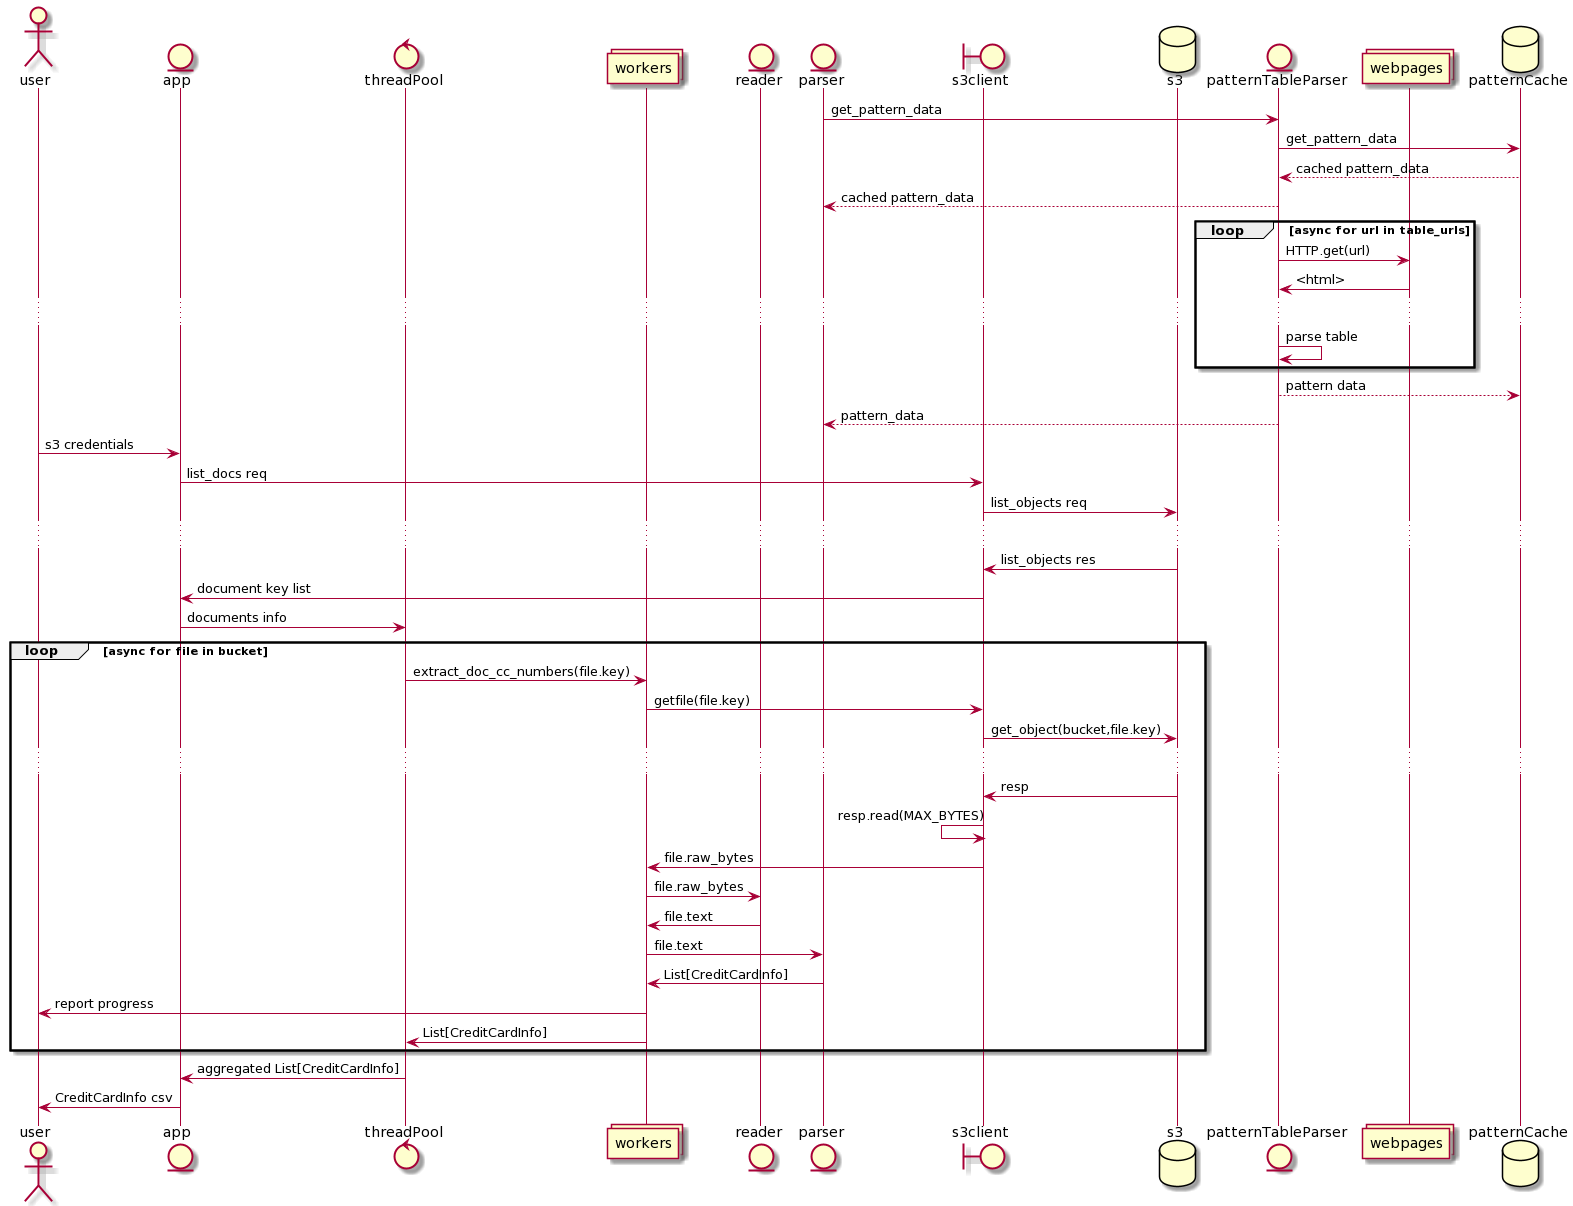

The diagram above was rendered by PlantUML. Its source (embedded in the PNG):
@startuml
actor        user
entity       app 
control      threadPool as TP
collections  workers as W
entity       reader as RD
entity       parser as P
boundary     s3client
database     s3

entity patternTableParser as PTP
collections webpages as WEB
database     patternCache as C
P -> PTP: get_pattern_data
PTP -> C: get_pattern_data
PTP <-- C: cached pattern_data
PTP --> P : cached pattern_data
loop async for url in table_urls
    PTP -> WEB: HTTP.get(url)
    PTP <- WEB: <html>
    ...
    PTP -> PTP: parse table
end
PTP --> C : pattern data
PTP --> P : pattern_data

user -> app: s3 credentials
app -> s3client : list_docs req
s3client -> s3: list_objects req
...
s3client <- s3: list_objects res
s3client -> app: document key list
app -> TP : documents info
loop async for file in bucket
    TP -> W: extract_doc_cc_numbers(file.key)
    W  -> s3client: getfile(file.key)
    s3 <- s3client: get_object(bucket,file.key)
    ...
    s3 -> s3client: resp
    s3client <- s3client: resp.read(MAX_BYTES)
    
    W <- s3client : file.raw_bytes
    W -> RD: file.raw_bytes
    W <- RD: file.text
    W -> P : file.text
    W <- P : List[CreditCardInfo]
    W -> user : report progress
    W -> TP : List[CreditCardInfo]
end
TP -> app: aggregated List[CreditCardInfo]
app -> user: CreditCardInfo csv
@enduml